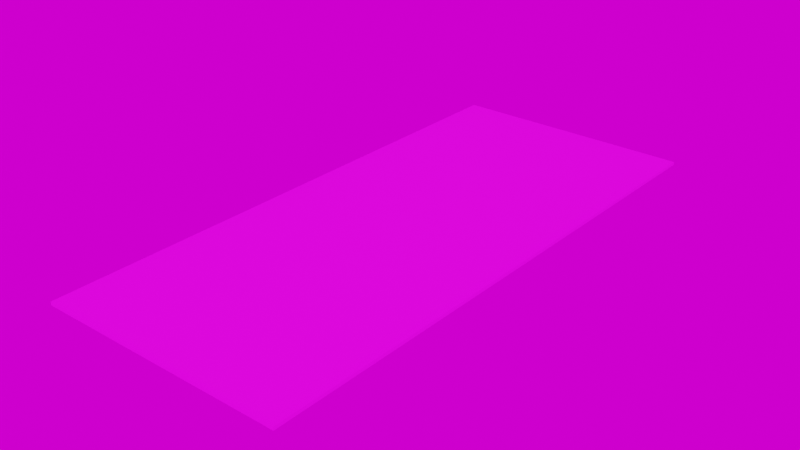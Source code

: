 # Source: sidewalk_middle.blend  (saved by Blender 3.1.7; exported with 4.5.12 LTS)
import bpy
from mathutils import Matrix  # noqa: F401  (used for matrix-valued properties, if any)

bpy.ops.wm.read_factory_settings(use_empty=True)
scene = bpy.context.scene
scene.name = 'Scene'

# ---- collections
col_collection = bpy.data.collections.new('Collection'); scene.collection.children.link(col_collection)

# ---- images (referenced by path relative to the original .blend; pixels are not part of the script)
import os
ASSET_DIR = os.environ.get("B2B_ASSET_DIR", "")  # directory of the original .blend (textures are referenced by path, not embedded)
HERE = os.path.dirname(os.path.abspath(__file__))  # packed textures are extracted next to this script under _unpacked/

def load_image(name, relpath, width, height, colorspace="sRGB"):
    """Load a texture the original file referenced (path relative to the .blend, or extracted next to this script)."""
    p = next((c for c in (os.path.join(HERE, relpath), os.path.join(ASSET_DIR, relpath)) if relpath and os.path.exists(c)), "")
    if p:
        img = bpy.data.images.load(p, check_existing=True)
        img.name = name
    else:  # same state as the original file: an image datablock whose file is absent (Cycles renders it pink)
        img = bpy.data.images.new(name, width, height)
        img.source = "FILE"
        img.filepath = "//" + (relpath or name)
    img.colorspace_settings.name = colorspace
    return img
img_sidewalk_right_new_png_001 = load_image('sidewalk_right_new.png.001', 'sidewalk_right_new.png', 1024, 1024, 'sRGB')
img_sidewalk_left_new_png_001 = load_image('sidewalk_left_new.png.001', 'sidewalk_left_new.png', 1024, 1024, 'sRGB')
img_gray_pier_1k_hdr = load_image('gray_pier_1k.hdr', 'gray_pier_1k.hdr', 1024, 1024, 'Linear Rec.709')

# ---- materials (node trees are filled in below, after node groups)
mat_sidewalk_right = bpy.data.materials.new('sidewalk_right')
mat_sidewalk_right.use_transparent_shadow = False
mat_sidewalk_left = bpy.data.materials.new('sidewalk_left')
mat_sidewalk_left.use_transparent_shadow = False

# ---- material node trees
mat_sidewalk_right.use_nodes = True; mat_sidewalk_right.node_tree.nodes.clear()
_N = mat_sidewalk_right.node_tree.nodes; _L = mat_sidewalk_right.node_tree.links
n0 = _N.new('ShaderNodeBsdfPrincipled'); n0.name = 'Principled BSDF'; n0.location = (10, 300)
n0.distribution = 'GGX'
n0.subsurface_method = 'RANDOM_WALK_SKIN'
n0.inputs[3].default_value = 1.45
n0.inputs[27].default_value = (0.0, 0.0, 0.0, 1.0)
n0.inputs[28].default_value = 1.0
n1 = _N.new('ShaderNodeOutputMaterial'); n1.name = 'Material Output'; n1.location = (300, 300)
n2 = _N.new('ShaderNodeTexImage'); n2.name = 'Image Texture'; n2.location = (-280, 280)
n2.image = img_sidewalk_right_new_png_001
n2.interpolation = 'Closest'
_L.new(n0.outputs[0], n1.inputs[0])
_L.new(n2.outputs[0], n0.inputs[0])
n1.is_active_output = True
mat_sidewalk_left.use_nodes = True; mat_sidewalk_left.node_tree.nodes.clear()
_N = mat_sidewalk_left.node_tree.nodes; _L = mat_sidewalk_left.node_tree.links
n0 = _N.new('ShaderNodeBsdfPrincipled'); n0.name = 'Principled BSDF'; n0.location = (10, 300)
n0.distribution = 'GGX'
n0.subsurface_method = 'RANDOM_WALK_SKIN'
n0.inputs[3].default_value = 1.45
n0.inputs[27].default_value = (0.0, 0.0, 0.0, 1.0)
n0.inputs[28].default_value = 1.0
n1 = _N.new('ShaderNodeOutputMaterial'); n1.name = 'Material Output'; n1.location = (300, 300)
n2 = _N.new('ShaderNodeTexImage'); n2.name = 'Image Texture'; n2.location = (-280, 280)
n2.image = img_sidewalk_left_new_png_001
n2.interpolation = 'Closest'
_L.new(n0.outputs[0], n1.inputs[0])
_L.new(n2.outputs[0], n0.inputs[0])
n1.is_active_output = True

# ---- world
world_world = bpy.data.worlds.new('World'); scene.world = world_world
world_world.use_nodes = True; world_world.node_tree.nodes.clear()
_N = world_world.node_tree.nodes; _L = world_world.node_tree.links
n0 = _N.new('ShaderNodeTexEnvironment'); n0.name = 'Environment Texture'; n0.location = (-92, 328)
n0.image = img_gray_pier_1k_hdr
n1 = _N.new('ShaderNodeOutputWorld'); n1.name = 'World Output.001'; n1.location = (328, 280)
_L.new(n0.outputs[0], n1.inputs[0])
n1.is_active_output = True
world_world.color = (0.05088, 0.05088, 0.05088)
world_world.use_sun_shadow = False
world_world.sun_shadow_jitter_overblur = 0.0

# ---- meshes
me_sidewalk_middle = bpy.data.meshes.new('sidewalk_middle')
me_sidewalk_middle.from_pydata([(-1.143, 0.0, 0.03048), (-1.143, 5.143, 0.03048), (0.0, 0.0, 0.03048), (1.143, 0.0, 0.03048), (0.0, 5.143, 0.03048), (1.143, 5.143, 0.03048), (1.143, 0.0, 1.863e-09), (1.143, 5.143, 1.863e-09), (-1.143, 0.0, 1.863e-09), (-1.143, 5.143, 1.863e-09), (-1.143, 5.143, 0.0), (0.0, 5.143, 0.0), (1.143, 5.143, 0.0), (-1.143, 0.0, 0.0), (0.0, 0.0, 0.0), (1.143, 0.0, 0.0)], [], [(0, 2, 4, 1), (2, 3, 5, 4), (5, 3, 6, 7), (0, 1, 9, 8), (1, 4, 11, 10), (4, 5, 12, 11), (2, 0, 13, 14), (3, 2, 14, 15)])
me_sidewalk_middle.polygons.foreach_set('material_index', [0, 1, 1, 0, 0, 1, 0, 1])
_uv = me_sidewalk_middle.uv_layers.new(name='UVMap')
_uv.uv.foreach_set('vector', [0.961, 3.004, -8.464e-06, 2.999, 3.219e-06, -1.997, 0.9596, -1.999, 0.9998, 2.999, 0.05722, 2.994, 0.05722, -1.994, 0.9998, -1.997, 0.058, -2.0, 0.058, 3.0, 0.0007776, 3.0, 0.0007744, -2.0, 0.9613, 3.004, 0.9599, -1.999, 1.0, -1.999, 1.002, 2.999, 0.9596, 0.2511, 3.219e-06, 0.2531, 3.219e-06, 0.2531, 0.9596, 0.2511, 0.9998, 0.2533, 0.05722, 0.2564, 0.05722, 0.2564, 0.9998, 0.2533, -8.464e-06, 0.624, 0.961, 0.6294, 0.961, 0.6294, -8.464e-06, 0.624, 0.05722, 0.6191, 0.9998, 0.624, 0.9998, 0.624, 0.05722, 0.6191])
me_sidewalk_middle.materials.append(mat_sidewalk_right)
me_sidewalk_middle.materials.append(mat_sidewalk_left)
me_sidewalk_middle.use_remesh_fix_poles = True
me_sidewalk_middle.use_remesh_preserve_attributes = False
me_sidewalk_middle.update()

# ---- objects
ob_sidewalk_middle = bpy.data.objects.new('sidewalk_middle', me_sidewalk_middle)

# ---- transforms, parenting, visibility, modifiers, constraints
ob_sidewalk_middle.location = (0.0, 0.0, 0.0)
ob_sidewalk_middle.rotation_euler = (0.0, -0.0, 9.425)

# ---- collection membership
col_collection.objects.link(ob_sidewalk_middle)

# ---- scene / render settings (as saved in the file)
scene.frame_start = 1; scene.frame_end = 30; scene.frame_set(15)
scene.render.engine = 'BLENDER_EEVEE_NEXT'
scene.cycles.use_denoising = False
scene.cycles.sampling_pattern = 'TABULATED_SOBOL'
scene.cycles.use_light_tree = False
scene.eevee.taa_samples = 128
scene.view_settings.view_transform = 'Filmic'
bpy.context.view_layer.update()

# ---- added for rendering (the .blend has no active camera and no usable light): camera, sun
cam_auto = bpy.data.cameras.new('AutoCamera')
cam_auto.lens = 50.0
cam_auto.sensor_width = 36.0
cam_auto.clip_end = 1000.0
ob_auto_camera = bpy.data.objects.new('AutoCamera', cam_auto)
scene.collection.objects.link(ob_auto_camera)
ob_auto_camera.location = (5.20782, -8.82113, 4.1815)
ob_auto_camera.rotation_euler = (1.09748, -7.21219e-08, 0.694738)
scene.camera = ob_auto_camera
light_auto_sun = bpy.data.lights.new('AutoSun', 'SUN')
light_auto_sun.energy = 3.0
light_auto_sun.angle = 0.0523599
ob_auto_sun = bpy.data.objects.new('AutoSun', light_auto_sun)
scene.collection.objects.link(ob_auto_sun)
ob_auto_sun.rotation_euler = (0.872665, 0.174533, 0.523599)
bpy.context.view_layer.update()
